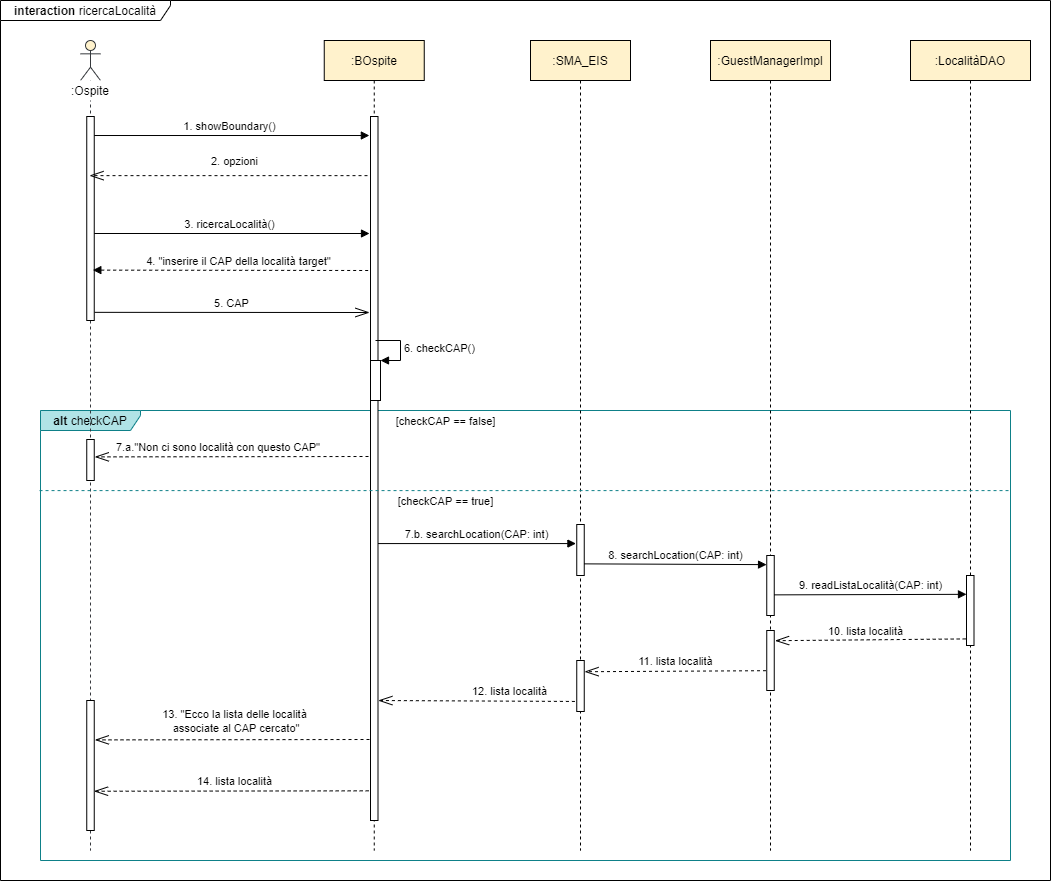

The diagram above was exported from draw.io. Its source (the exported page's mxGraphModel, read from the mxfile embedded in the PNG):
<mxGraphModel dx="1551" dy="2251" grid="1" gridSize="10" guides="1" tooltips="1" connect="1" arrows="1" fold="1" page="1" pageScale="1" pageWidth="850" pageHeight="1100" math="0" shadow="0">
  <root>
    <mxCell id="0" />
    <mxCell id="1" parent="0" />
    <mxCell id="ZNDlDHoTJ8bD7DFqk6qd-29" value="&lt;b&gt;interaction&amp;nbsp;&lt;/b&gt;ricercaLocalità" style="shape=umlFrame;whiteSpace=wrap;html=1;fillColor=#ffffff;width=170;height=20;" parent="1" vertex="1">
      <mxGeometry x="70" y="-1040" width="1050" height="880" as="geometry" />
    </mxCell>
    <mxCell id="gFmzjOAPc2JIXjR95pMd-1" value="&lt;b&gt;alt&lt;/b&gt; checkCAP" style="shape=umlFrame;whiteSpace=wrap;html=1;width=100;height=20;fillColor=#b0e3e6;strokeColor=#0e8088;" parent="1" vertex="1">
      <mxGeometry x="110" y="-630" width="970" height="450" as="geometry" />
    </mxCell>
    <mxCell id="ZNDlDHoTJ8bD7DFqk6qd-30" value=":BOspite" style="shape=umlLifeline;perimeter=lifelinePerimeter;whiteSpace=wrap;html=1;container=1;collapsible=0;recursiveResize=0;outlineConnect=0;fillColor=#FFF2CC;" parent="1" vertex="1">
      <mxGeometry x="393.75" y="-1000" width="100" height="810" as="geometry" />
    </mxCell>
    <mxCell id="ZNDlDHoTJ8bD7DFqk6qd-1" value="1. showBoundary()" style="html=1;verticalAlign=bottom;startArrow=none;endArrow=block;startSize=8;startFill=0;entryX=-0.152;entryY=0.027;entryDx=0;entryDy=0;entryPerimeter=0;" parent="1" source="ZNDlDHoTJ8bD7DFqk6qd-2" target="ZNDlDHoTJ8bD7DFqk6qd-10" edge="1">
      <mxGeometry relative="1" as="geometry">
        <mxPoint x="324" y="-909.9599999999998" as="sourcePoint" />
        <mxPoint x="530" y="-910" as="targetPoint" />
      </mxGeometry>
    </mxCell>
    <mxCell id="ZNDlDHoTJ8bD7DFqk6qd-2" value="" style="shape=umlLifeline;participant=umlActor;perimeter=lifelinePerimeter;whiteSpace=wrap;html=1;container=1;collapsible=0;recursiveResize=0;verticalAlign=top;spacingTop=36;outlineConnect=0;strokeColor=#36393d;fillColor=#FFF2CC;" parent="1" vertex="1">
      <mxGeometry x="150" y="-1000" width="20" height="810" as="geometry" />
    </mxCell>
    <mxCell id="ZNDlDHoTJ8bD7DFqk6qd-3" value="" style="html=1;points=[];perimeter=orthogonalPerimeter;fillColor=#ffffff;" parent="ZNDlDHoTJ8bD7DFqk6qd-2" vertex="1">
      <mxGeometry x="6.25" y="76" width="7.5" height="204" as="geometry" />
    </mxCell>
    <mxCell id="gFmzjOAPc2JIXjR95pMd-7" value="" style="html=1;points=[];perimeter=orthogonalPerimeter;fillColor=#ffffff;" parent="ZNDlDHoTJ8bD7DFqk6qd-2" vertex="1">
      <mxGeometry x="6.25" y="399" width="7.5" height="41" as="geometry" />
    </mxCell>
    <mxCell id="ZNDlDHoTJ8bD7DFqk6qd-5" value=":Ospite" style="text;html=1;strokeColor=none;align=center;verticalAlign=middle;whiteSpace=wrap;rounded=0;fillColor=#ffffff;" parent="1" vertex="1">
      <mxGeometry x="130" y="-960" width="60" height="20" as="geometry" />
    </mxCell>
    <mxCell id="ZNDlDHoTJ8bD7DFqk6qd-16" value="" style="endArrow=openThin;dashed=1;endFill=0;endSize=12;html=1;exitX=-0.4;exitY=0.084;exitDx=0;exitDy=0;exitPerimeter=0;" parent="1" source="ZNDlDHoTJ8bD7DFqk6qd-10" target="ZNDlDHoTJ8bD7DFqk6qd-2" edge="1">
      <mxGeometry width="160" relative="1" as="geometry">
        <mxPoint x="440" y="-869" as="sourcePoint" />
        <mxPoint x="170" y="-869" as="targetPoint" />
        <Array as="points" />
      </mxGeometry>
    </mxCell>
    <mxCell id="ZNDlDHoTJ8bD7DFqk6qd-19" value=":GuestManagerImpl" style="shape=umlLifeline;perimeter=lifelinePerimeter;whiteSpace=wrap;html=1;container=1;collapsible=0;recursiveResize=0;outlineConnect=0;fillColor=#FFF2CC;" parent="1" vertex="1">
      <mxGeometry x="780" y="-1000" width="120" height="810" as="geometry" />
    </mxCell>
    <mxCell id="ZNDlDHoTJ8bD7DFqk6qd-55" value="" style="html=1;points=[];perimeter=orthogonalPerimeter;fillColor=#ffffff;" parent="ZNDlDHoTJ8bD7DFqk6qd-19" vertex="1">
      <mxGeometry x="56.25" y="515" width="7.5" height="60" as="geometry" />
    </mxCell>
    <mxCell id="ZNDlDHoTJ8bD7DFqk6qd-67" value="" style="html=1;points=[];perimeter=orthogonalPerimeter;fillColor=#ffffff;" parent="ZNDlDHoTJ8bD7DFqk6qd-19" vertex="1">
      <mxGeometry x="56.25" y="590" width="7.5" height="60" as="geometry" />
    </mxCell>
    <mxCell id="ZNDlDHoTJ8bD7DFqk6qd-10" value="" style="html=1;points=[];perimeter=orthogonalPerimeter;fillColor=#ffffff;" parent="1" vertex="1">
      <mxGeometry x="440" y="-924" width="7.5" height="704" as="geometry" />
    </mxCell>
    <mxCell id="ZNDlDHoTJ8bD7DFqk6qd-32" value=":SMA_EIS" style="shape=umlLifeline;perimeter=lifelinePerimeter;whiteSpace=wrap;html=1;container=1;collapsible=0;recursiveResize=0;outlineConnect=0;fillColor=#FFF2CC;" parent="1" vertex="1">
      <mxGeometry x="600" y="-1000" width="100" height="810" as="geometry" />
    </mxCell>
    <mxCell id="ZNDlDHoTJ8bD7DFqk6qd-68" value="" style="html=1;points=[];perimeter=orthogonalPerimeter;fillColor=#ffffff;" parent="ZNDlDHoTJ8bD7DFqk6qd-32" vertex="1">
      <mxGeometry x="46.25" y="620" width="7.5" height="51" as="geometry" />
    </mxCell>
    <mxCell id="ZNDlDHoTJ8bD7DFqk6qd-33" value=":LocalitàDAO" style="shape=umlLifeline;perimeter=lifelinePerimeter;whiteSpace=wrap;html=1;container=1;collapsible=0;recursiveResize=0;outlineConnect=0;fillColor=#FFF2CC;" parent="1" vertex="1">
      <mxGeometry x="980" y="-1000" width="120" height="810" as="geometry" />
    </mxCell>
    <mxCell id="ZNDlDHoTJ8bD7DFqk6qd-57" value="" style="html=1;points=[];perimeter=orthogonalPerimeter;fillColor=#ffffff;" parent="ZNDlDHoTJ8bD7DFqk6qd-33" vertex="1">
      <mxGeometry x="56" y="535" width="7.5" height="70" as="geometry" />
    </mxCell>
    <mxCell id="ZNDlDHoTJ8bD7DFqk6qd-35" value="&lt;font style=&quot;font-size: 11px&quot;&gt;2. opzioni&lt;/font&gt;" style="text;html=1;align=center;verticalAlign=middle;resizable=0;points=[];autosize=1;" parent="1" vertex="1">
      <mxGeometry x="273.75" y="-890" width="60" height="20" as="geometry" />
    </mxCell>
    <mxCell id="ZNDlDHoTJ8bD7DFqk6qd-36" value="3. ricercaLocalità()" style="html=1;verticalAlign=bottom;startArrow=none;endArrow=block;startSize=8;startFill=0;" parent="1" source="ZNDlDHoTJ8bD7DFqk6qd-3" edge="1">
      <mxGeometry x="-0.0129" relative="1" as="geometry">
        <mxPoint x="170" y="-830" as="sourcePoint" />
        <mxPoint x="439" y="-807" as="targetPoint" />
        <mxPoint as="offset" />
      </mxGeometry>
    </mxCell>
    <mxCell id="ZNDlDHoTJ8bD7DFqk6qd-37" value="" style="endArrow=block;dashed=1;endFill=1;endSize=6;html=1;startSize=8;entryX=1.122;entryY=0.655;entryDx=0;entryDy=0;entryPerimeter=0;" parent="1" edge="1">
      <mxGeometry width="160" relative="1" as="geometry">
        <mxPoint x="437.67" y="-770" as="sourcePoint" />
        <mxPoint x="162.33499999999995" y="-770.38" as="targetPoint" />
        <Array as="points" />
      </mxGeometry>
    </mxCell>
    <mxCell id="ZNDlDHoTJ8bD7DFqk6qd-38" value="&lt;font style=&quot;font-size: 11px&quot;&gt;4. &quot;inserire il CAP della località target&quot;&lt;/font&gt;" style="text;html=1;align=center;verticalAlign=middle;resizable=0;points=[];autosize=1;" parent="1" vertex="1">
      <mxGeometry x="207.67" y="-790" width="200" height="20" as="geometry" />
    </mxCell>
    <mxCell id="ZNDlDHoTJ8bD7DFqk6qd-39" value="5. CAP" style="html=1;verticalAlign=bottom;startArrow=none;endArrow=openThin;startSize=6;startFill=0;endFill=0;endSize=12;exitX=1.051;exitY=0.96;exitDx=0;exitDy=0;exitPerimeter=0;" parent="1" source="ZNDlDHoTJ8bD7DFqk6qd-3" edge="1">
      <mxGeometry relative="1" as="geometry">
        <mxPoint x="165" y="-750" as="sourcePoint" />
        <mxPoint x="439" y="-728" as="targetPoint" />
      </mxGeometry>
    </mxCell>
    <mxCell id="ZNDlDHoTJ8bD7DFqk6qd-4" value="" style="html=1;points=[];perimeter=orthogonalPerimeter;fillColor=#ffffff;" parent="1" vertex="1">
      <mxGeometry x="156.25" y="-340" width="7.5" height="130" as="geometry" />
    </mxCell>
    <mxCell id="ZNDlDHoTJ8bD7DFqk6qd-54" value="" style="html=1;points=[];perimeter=orthogonalPerimeter;fillColor=#ffffff;" parent="1" vertex="1">
      <mxGeometry x="646.25" y="-516" width="7.5" height="51" as="geometry" />
    </mxCell>
    <mxCell id="ZNDlDHoTJ8bD7DFqk6qd-69" value="" style="endArrow=openThin;dashed=1;endFill=0;endSize=12;html=1;entryX=1.113;entryY=0.17;entryDx=0;entryDy=0;entryPerimeter=0;exitX=-0.107;exitY=0.906;exitDx=0;exitDy=0;exitPerimeter=0;" parent="1" target="ZNDlDHoTJ8bD7DFqk6qd-67" edge="1" source="ZNDlDHoTJ8bD7DFqk6qd-57">
      <mxGeometry width="160" relative="1" as="geometry">
        <mxPoint x="1110" y="-400" as="sourcePoint" />
        <mxPoint x="853.75" y="-400" as="targetPoint" />
        <Array as="points" />
      </mxGeometry>
    </mxCell>
    <mxCell id="ZNDlDHoTJ8bD7DFqk6qd-70" value="&lt;span style=&quot;font-size: 11px&quot;&gt;10. lista località&lt;/span&gt;" style="text;html=1;align=center;verticalAlign=middle;resizable=0;points=[];autosize=1;" parent="1" vertex="1">
      <mxGeometry x="890" y="-420" width="90" height="20" as="geometry" />
    </mxCell>
    <mxCell id="ZNDlDHoTJ8bD7DFqk6qd-71" value="" style="endArrow=openThin;dashed=1;endFill=0;endSize=12;html=1;entryX=1.048;entryY=0.22;entryDx=0;entryDy=0;entryPerimeter=0;exitX=-0.1;exitY=0.67;exitDx=0;exitDy=0;exitPerimeter=0;" parent="1" source="ZNDlDHoTJ8bD7DFqk6qd-67" target="ZNDlDHoTJ8bD7DFqk6qd-68" edge="1">
      <mxGeometry width="160" relative="1" as="geometry">
        <mxPoint x="923.75" y="-370" as="sourcePoint" />
        <mxPoint x="663.75" y="-370" as="targetPoint" />
        <Array as="points" />
      </mxGeometry>
    </mxCell>
    <mxCell id="ZNDlDHoTJ8bD7DFqk6qd-72" value="&lt;span style=&quot;font-size: 11px&quot;&gt;11. lista località&lt;/span&gt;" style="text;html=1;align=center;verticalAlign=middle;resizable=0;points=[];autosize=1;" parent="1" vertex="1">
      <mxGeometry x="700" y="-390" width="90" height="20" as="geometry" />
    </mxCell>
    <mxCell id="ZNDlDHoTJ8bD7DFqk6qd-74" value="&lt;span style=&quot;font-size: 11px&quot;&gt;12. lista località&lt;/span&gt;" style="text;html=1;align=center;verticalAlign=middle;resizable=0;points=[];autosize=1;" parent="1" vertex="1">
      <mxGeometry x="533.75" y="-360" width="90" height="20" as="geometry" />
    </mxCell>
    <mxCell id="ZNDlDHoTJ8bD7DFqk6qd-53" value="7.b. searchLocation(CAP: int)" style="html=1;verticalAlign=bottom;startArrow=none;endArrow=block;startSize=8;startFill=0;entryX=-0.11;entryY=0.374;entryDx=0;entryDy=0;entryPerimeter=0;" parent="1" target="ZNDlDHoTJ8bD7DFqk6qd-54" edge="1">
      <mxGeometry relative="1" as="geometry">
        <mxPoint x="447.5" y="-496.92599999999993" as="sourcePoint" />
        <mxPoint x="713.75" y="-505" as="targetPoint" />
      </mxGeometry>
    </mxCell>
    <mxCell id="ZNDlDHoTJ8bD7DFqk6qd-75" value="" style="endArrow=openThin;dashed=1;endFill=0;endSize=12;html=1;entryX=1.085;entryY=0.303;entryDx=0;entryDy=0;entryPerimeter=0;" parent="1" target="ZNDlDHoTJ8bD7DFqk6qd-4" edge="1">
      <mxGeometry width="160" relative="1" as="geometry">
        <mxPoint x="439" y="-301" as="sourcePoint" />
        <mxPoint x="173.75" y="-306" as="targetPoint" />
        <Array as="points" />
      </mxGeometry>
    </mxCell>
    <mxCell id="ZNDlDHoTJ8bD7DFqk6qd-76" value="&lt;span style=&quot;font-size: 11px&quot;&gt;14. lista località&lt;/span&gt;" style="text;html=1;align=center;verticalAlign=middle;resizable=0;points=[];autosize=1;" parent="1" vertex="1">
      <mxGeometry x="258.75" y="-270" width="90" height="20" as="geometry" />
    </mxCell>
    <mxCell id="ZNDlDHoTJ8bD7DFqk6qd-78" value="&lt;font style=&quot;font-size: 11px&quot;&gt;13. &quot;Ecco la lista delle località&lt;br&gt;&amp;nbsp;associate al CAP cercato&quot;&lt;/font&gt;" style="text;html=1;align=center;verticalAlign=middle;resizable=0;points=[];autosize=1;" parent="1" vertex="1">
      <mxGeometry x="223.75" y="-335" width="160" height="30" as="geometry" />
    </mxCell>
    <mxCell id="ZNDlDHoTJ8bD7DFqk6qd-79" value="" style="endArrow=openThin;dashed=1;endFill=0;endSize=12;html=1;entryX=0.974;entryY=0.698;entryDx=0;entryDy=0;entryPerimeter=0;exitX=-0.245;exitY=0.953;exitDx=0;exitDy=0;exitPerimeter=0;" parent="1" target="ZNDlDHoTJ8bD7DFqk6qd-4" edge="1">
      <mxGeometry width="160" relative="1" as="geometry">
        <mxPoint x="438.1624999999999" y="-249.66800000000012" as="sourcePoint" />
        <mxPoint x="170.5" y="-255" as="targetPoint" />
        <Array as="points" />
      </mxGeometry>
    </mxCell>
    <mxCell id="ZNDlDHoTJ8bD7DFqk6qd-73" value="" style="endArrow=openThin;dashed=1;endFill=0;endSize=12;html=1;exitX=-0.248;exitY=0.803;exitDx=0;exitDy=0;exitPerimeter=0;entryX=1.045;entryY=0.846;entryDx=0;entryDy=0;entryPerimeter=0;" parent="1" source="ZNDlDHoTJ8bD7DFqk6qd-68" edge="1">
      <mxGeometry width="160" relative="1" as="geometry">
        <mxPoint x="713.75" y="-340" as="sourcePoint" />
        <mxPoint x="447.8375000000001" y="-339.9760000000001" as="targetPoint" />
        <Array as="points" />
      </mxGeometry>
    </mxCell>
    <mxCell id="ZNDlDHoTJ8bD7DFqk6qd-56" value="8. searchLocation(CAP: int)" style="html=1;verticalAlign=bottom;startArrow=none;endArrow=block;startSize=8;startFill=0;entryX=-0.026;entryY=0.152;entryDx=0;entryDy=0;entryPerimeter=0;exitX=1.011;exitY=0.772;exitDx=0;exitDy=0;exitPerimeter=0;" parent="1" source="ZNDlDHoTJ8bD7DFqk6qd-54" target="ZNDlDHoTJ8bD7DFqk6qd-55" edge="1">
      <mxGeometry x="0.0004" relative="1" as="geometry">
        <mxPoint x="663.75" y="-475.5" as="sourcePoint" />
        <mxPoint x="923.75" y="-476" as="targetPoint" />
        <mxPoint as="offset" />
      </mxGeometry>
    </mxCell>
    <mxCell id="ZNDlDHoTJ8bD7DFqk6qd-58" value="9. readListaLocalità(CAP: int)" style="html=1;verticalAlign=bottom;startArrow=none;endArrow=block;startSize=8;startFill=0;exitX=1.011;exitY=0.656;exitDx=0;exitDy=0;exitPerimeter=0;entryX=0;entryY=0.269;entryDx=0;entryDy=0;entryPerimeter=0;" parent="1" source="ZNDlDHoTJ8bD7DFqk6qd-55" target="ZNDlDHoTJ8bD7DFqk6qd-57" edge="1">
      <mxGeometry relative="1" as="geometry">
        <mxPoint x="853.75" y="-446" as="sourcePoint" />
        <mxPoint x="1108.5" y="-446" as="targetPoint" />
      </mxGeometry>
    </mxCell>
    <mxCell id="gFmzjOAPc2JIXjR95pMd-2" value="" style="endArrow=none;dashed=1;html=1;fillColor=#b0e3e6;strokeColor=#0e8088;exitX=-0.001;exitY=0.178;exitDx=0;exitDy=0;exitPerimeter=0;entryX=1.001;entryY=0.178;entryDx=0;entryDy=0;entryPerimeter=0;" parent="1" source="gFmzjOAPc2JIXjR95pMd-1" target="gFmzjOAPc2JIXjR95pMd-1" edge="1">
      <mxGeometry width="50" height="50" relative="1" as="geometry">
        <mxPoint x="110" y="-352.8571428571429" as="sourcePoint" />
        <mxPoint x="1029.0700000000002" y="-559.9950000000001" as="targetPoint" />
      </mxGeometry>
    </mxCell>
    <mxCell id="gFmzjOAPc2JIXjR95pMd-3" value="&lt;font style=&quot;font-size: 11px&quot;&gt;[checkCAP == false]&lt;/font&gt;" style="text;html=1;align=center;verticalAlign=middle;resizable=0;points=[];autosize=1;" parent="1" vertex="1">
      <mxGeometry x="460" y="-630" width="110" height="20" as="geometry" />
    </mxCell>
    <mxCell id="gFmzjOAPc2JIXjR95pMd-4" value="" style="endArrow=openThin;dashed=1;endFill=0;endSize=12;html=1;entryX=1.072;entryY=0.424;entryDx=0;entryDy=0;entryPerimeter=0;" parent="1" target="gFmzjOAPc2JIXjR95pMd-7" edge="1">
      <mxGeometry width="160" relative="1" as="geometry">
        <mxPoint x="438" y="-584" as="sourcePoint" />
        <mxPoint x="166.38499999999993" y="-579.7099999999999" as="targetPoint" />
        <Array as="points" />
      </mxGeometry>
    </mxCell>
    <mxCell id="gFmzjOAPc2JIXjR95pMd-5" value="&lt;font style=&quot;font-size: 11px&quot;&gt;7.a.&quot;Non ci sono località con questo CAP&quot;&amp;nbsp;&lt;/font&gt;" style="text;html=1;align=center;verticalAlign=middle;resizable=0;points=[];autosize=1;" parent="1" vertex="1">
      <mxGeometry x="178.75" y="-604" width="220" height="20" as="geometry" />
    </mxCell>
    <mxCell id="gFmzjOAPc2JIXjR95pMd-6" value="&lt;font style=&quot;font-size: 11px&quot;&gt;[checkCAP == true]&lt;/font&gt;" style="text;html=1;align=center;verticalAlign=middle;resizable=0;points=[];autosize=1;" parent="1" vertex="1">
      <mxGeometry x="460" y="-550" width="110" height="20" as="geometry" />
    </mxCell>
    <mxCell id="zuK06VJdpoQqiIhm5YDg-1" value="" style="html=1;points=[];perimeter=orthogonalPerimeter;" parent="1" vertex="1">
      <mxGeometry x="440" y="-680" width="10" height="40" as="geometry" />
    </mxCell>
    <mxCell id="zuK06VJdpoQqiIhm5YDg-2" value="6. checkCAP()" style="edgeStyle=orthogonalEdgeStyle;html=1;align=left;spacingLeft=2;endArrow=block;rounded=0;entryX=1;entryY=0;" parent="1" target="zuK06VJdpoQqiIhm5YDg-1" edge="1">
      <mxGeometry relative="1" as="geometry">
        <mxPoint x="445" y="-700" as="sourcePoint" />
        <Array as="points">
          <mxPoint x="470" y="-700" />
        </Array>
      </mxGeometry>
    </mxCell>
  </root>
</mxGraphModel>